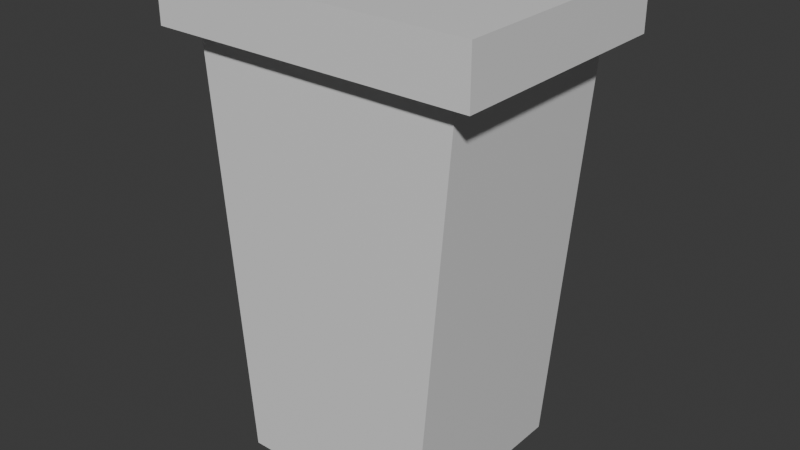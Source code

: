 # Source: TrashBin.blend  (saved by Blender 5.1.29; exported with 4.5.12 LTS)
import bpy
from mathutils import Matrix  # noqa: F401  (used for matrix-valued properties, if any)

bpy.ops.wm.read_factory_settings(use_empty=True)
scene = bpy.context.scene
scene.name = 'Scene'

# ---- collections
col_collection = bpy.data.collections.new('Collection'); scene.collection.children.link(col_collection)

# ---- materials (node trees are filled in below, after node groups)
mat_material = bpy.data.materials.new('Material')
mat_material.alpha_threshold = 0.0
mat_material.use_backface_culling_lightprobe_volume = False
mat_material.roughness = 0.5
mat_material.line_color = (0.0, 0.0, 0.0, 1.0)

# ---- material node trees
mat_material.use_nodes = True; mat_material.node_tree.nodes.clear()
_N = mat_material.node_tree.nodes; _L = mat_material.node_tree.links
n0 = _N.new('ShaderNodeOutputMaterial'); n0.name = 'Material Output'; n0.location = (200, 100)
n1 = _N.new('ShaderNodeBsdfPrincipled'); n1.name = 'Principled BSDF'; n1.location = (-200, 100)
_L.new(n1.outputs[0], n0.inputs[0])
n0.is_active_output = True

# ---- world
world_world = bpy.data.worlds.new('World'); scene.world = world_world
world_world.use_nodes = True; world_world.node_tree.nodes.clear()
_N = world_world.node_tree.nodes; _L = world_world.node_tree.links
n0 = _N.new('ShaderNodeOutputWorld'); n0.name = 'World Output'; n0.location = (200, 100)
n1 = _N.new('ShaderNodeBackground'); n1.name = 'Background'; n1.location = (-200, 100)
n1.inputs[0].default_value = (0.05088, 0.05088, 0.05088, 1.0)
_L.new(n1.outputs[0], n0.inputs[0])
n0.is_active_output = True
world_world.color = (0.05088, 0.05088, 0.05088)
world_world.sun_shadow_jitter_overblur = 0.0

# ---- meshes
me_cube = bpy.data.meshes.new('Cube')
me_cube.from_pydata([(0.9208, 0.6845, 2.875), (0.6845, 0.6845, 0.0318), (0.9208, -0.6845, 2.875), (0.6845, -0.6845, 0.0318), (-0.9208, 0.6845, 2.875), (-0.6845, 0.6845, 0.0318), (-0.9208, -0.6845, 2.875), (-0.6845, -0.6845, 0.0318), (1.107, 0.8232, 2.904), (1.107, -0.8232, 2.904), (-1.107, 0.8232, 2.904), (-1.107, -0.8232, 2.904), (1.107, 0.8232, 3.271), (1.107, -0.8232, 3.271), (-1.107, 0.8232, 3.271), (-1.107, -0.8232, 3.271)], [], [(2, 0, 8, 9), (3, 2, 6, 7), (7, 6, 4, 5), (5, 1, 3, 7), (1, 0, 2, 3), (5, 4, 0, 1), (10, 11, 15, 14), (0, 4, 10, 8), (6, 2, 9, 11), (4, 6, 11, 10), (12, 14, 15, 13), (11, 9, 13, 15), (8, 10, 14, 12), (9, 8, 12, 13)])
_uv = me_cube.uv_layers.new(name='UVMap')
_uv.uv.foreach_set('vector', [0.625, 0.75, 0.625, 0.5, 0.625, 0.5, 0.625, 0.75, 0.375, 0.75, 0.625, 0.75, 0.625, 1.0, 0.375, 1.0, 0.375, 0.0, 0.625, 0.0, 0.625, 0.25, 0.375, 0.25, 0.125, 0.5, 0.375, 0.5, 0.375, 0.75, 0.125, 0.75, 0.375, 0.5, 0.625, 0.5, 0.625, 0.75, 0.375, 0.75, 0.375, 0.25, 0.625, 0.25, 0.625, 0.5, 0.375, 0.5, 0.625, 0.25, 0.625, 0.0, 0.625, 0.0, 0.625, 0.25, 0.625, 0.5, 0.625, 0.25, 0.625, 0.25, 0.625, 0.5, 0.625, 1.0, 0.625, 0.75, 0.625, 0.75, 0.625, 1.0, 0.625, 0.25, 0.625, 0.0, 0.625, 0.0, 0.625, 0.25, 0.625, 0.5, 0.875, 0.5, 0.875, 0.75, 0.625, 0.75, 0.625, 1.0, 0.625, 0.75, 0.625, 0.75, 0.625, 1.0, 0.625, 0.5, 0.625, 0.25, 0.625, 0.25, 0.625, 0.5, 0.625, 0.75, 0.625, 0.5, 0.625, 0.5, 0.625, 0.75])
me_cube.materials.append(mat_material)
me_cube.use_mirror_vertex_groups = False
me_cube.update()

# ---- objects
ob_cube = bpy.data.objects.new('Cube', me_cube)

# ---- transforms, parenting, visibility, modifiers, constraints
ob_cube.location = (0.0, 0.0, 0.0)
ob_cube.scale = (0.3, 0.3, 0.3)
ob_cube.lock_rotations_4d = False
ob_cube.empty_display_type = 'ARROWS'
ob_cube.lineart.crease_threshold = 0.0

# ---- collection membership
col_collection.objects.link(ob_cube)

# ---- scene / render settings (as saved in the file)
scene.frame_start = 1; scene.frame_end = 250; scene.frame_set(1)
scene.render.engine = 'BLENDER_EEVEE_NEXT'
scene.render.bake_bias = 0.0
scene.render.bake_samples = 0
scene.cycles.sampling_pattern = 'TABULATED_SOBOL'
scene.eevee.use_volume_custom_range = False
bpy.context.view_layer.update()

# ---- added for rendering (the .blend has no active camera and no usable light): camera, sun
cam_auto = bpy.data.cameras.new('AutoCamera')
cam_auto.lens = 50.0
cam_auto.sensor_width = 36.0
cam_auto.clip_end = 1000.0
ob_auto_camera = bpy.data.objects.new('AutoCamera', cam_auto)
scene.collection.objects.link(ob_auto_camera)
ob_auto_camera.location = (1.18114, -1.41737, 1.44032)
ob_auto_camera.rotation_euler = (1.09748, -7.21219e-08, 0.694738)
scene.camera = ob_auto_camera
light_auto_sun = bpy.data.lights.new('AutoSun', 'SUN')
light_auto_sun.energy = 3.0
light_auto_sun.angle = 0.0523599
ob_auto_sun = bpy.data.objects.new('AutoSun', light_auto_sun)
scene.collection.objects.link(ob_auto_sun)
ob_auto_sun.rotation_euler = (0.872665, 0.174533, 0.523599)
bpy.context.view_layer.update()
